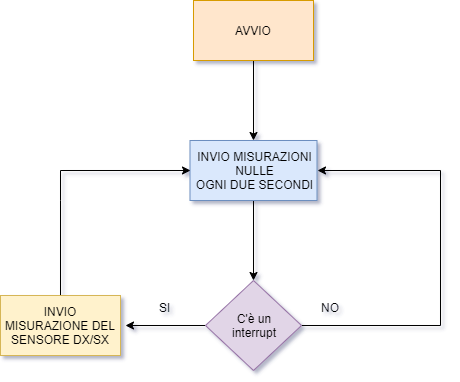

The diagram above was exported from draw.io. Its source (the exported page's mxGraphModel, read from the mxfile embedded in the PNG):
<mxGraphModel dx="852" dy="494" grid="1" gridSize="10" guides="1" tooltips="1" connect="1" arrows="1" fold="1" page="1" pageScale="1" pageWidth="827" pageHeight="1169" math="0" shadow="0">
  <root>
    <mxCell id="0" />
    <mxCell id="1" parent="0" />
    <mxCell id="M8CxaN3EoazZE4I_2WKi-3" value="" style="edgeStyle=orthogonalEdgeStyle;rounded=0;orthogonalLoop=1;jettySize=auto;html=1;" parent="1" source="M8CxaN3EoazZE4I_2WKi-1" target="M8CxaN3EoazZE4I_2WKi-2" edge="1">
      <mxGeometry relative="1" as="geometry" />
    </mxCell>
    <mxCell id="M8CxaN3EoazZE4I_2WKi-1" value="AVVIO" style="rounded=0;whiteSpace=wrap;html=1;fillColor=#ffe6cc;strokeColor=#d79b00;" parent="1" vertex="1">
      <mxGeometry x="353" y="70" width="120" height="60" as="geometry" />
    </mxCell>
    <mxCell id="M8CxaN3EoazZE4I_2WKi-5" value="" style="edgeStyle=orthogonalEdgeStyle;rounded=0;orthogonalLoop=1;jettySize=auto;html=1;" parent="1" source="M8CxaN3EoazZE4I_2WKi-2" edge="1">
      <mxGeometry relative="1" as="geometry">
        <mxPoint x="413" y="350" as="targetPoint" />
      </mxGeometry>
    </mxCell>
    <mxCell id="M8CxaN3EoazZE4I_2WKi-2" value="INVIO MISURAZIONI&lt;br&gt;NULLE&lt;br&gt;OGNI DUE SECONDI" style="rounded=0;whiteSpace=wrap;html=1;fillColor=#dae8fc;strokeColor=#6c8ebf;" parent="1" vertex="1">
      <mxGeometry x="349.5" y="210" width="127" height="60" as="geometry" />
    </mxCell>
    <mxCell id="M8CxaN3EoazZE4I_2WKi-8" value="" style="edgeStyle=orthogonalEdgeStyle;rounded=0;orthogonalLoop=1;jettySize=auto;html=1;" parent="1" source="M8CxaN3EoazZE4I_2WKi-6" edge="1">
      <mxGeometry relative="1" as="geometry">
        <mxPoint x="285" y="395" as="targetPoint" />
      </mxGeometry>
    </mxCell>
    <mxCell id="M8CxaN3EoazZE4I_2WKi-15" value="" style="edgeStyle=orthogonalEdgeStyle;rounded=0;orthogonalLoop=1;jettySize=auto;html=1;entryX=1;entryY=0.5;entryDx=0;entryDy=0;" parent="1" source="M8CxaN3EoazZE4I_2WKi-6" target="M8CxaN3EoazZE4I_2WKi-2" edge="1">
      <mxGeometry relative="1" as="geometry">
        <mxPoint x="600" y="160" as="targetPoint" />
        <Array as="points">
          <mxPoint x="600" y="395" />
          <mxPoint x="600" y="240" />
        </Array>
      </mxGeometry>
    </mxCell>
    <mxCell id="M8CxaN3EoazZE4I_2WKi-6" value="C'è un&lt;br&gt;interrupt" style="rhombus;whiteSpace=wrap;html=1;fillColor=#e1d5e7;strokeColor=#9673a6;" parent="1" vertex="1">
      <mxGeometry x="365" y="350" width="96" height="90" as="geometry" />
    </mxCell>
    <mxCell id="M8CxaN3EoazZE4I_2WKi-9" value="SI" style="text;html=1;resizable=0;points=[];autosize=1;align=left;verticalAlign=top;spacingTop=-4;" parent="1" vertex="1">
      <mxGeometry x="317" y="368" width="30" height="20" as="geometry" />
    </mxCell>
    <mxCell id="M8CxaN3EoazZE4I_2WKi-13" value="" style="edgeStyle=orthogonalEdgeStyle;rounded=0;orthogonalLoop=1;jettySize=auto;html=1;" parent="1" source="M8CxaN3EoazZE4I_2WKi-11" edge="1">
      <mxGeometry relative="1" as="geometry">
        <mxPoint x="350" y="240" as="targetPoint" />
        <Array as="points">
          <mxPoint x="220" y="270" />
          <mxPoint x="220" y="270" />
        </Array>
      </mxGeometry>
    </mxCell>
    <mxCell id="M8CxaN3EoazZE4I_2WKi-11" value="INVIO MISURAZIONE DEL SENSORE DX/SX" style="rounded=0;whiteSpace=wrap;html=1;fillColor=#fff2cc;strokeColor=#d6b656;" parent="1" vertex="1">
      <mxGeometry x="160" y="365" width="120" height="60" as="geometry" />
    </mxCell>
    <mxCell id="M8CxaN3EoazZE4I_2WKi-16" value="NO" style="text;html=1;resizable=0;points=[];autosize=1;align=left;verticalAlign=top;spacingTop=-4;" parent="1" vertex="1">
      <mxGeometry x="479" y="368" width="30" height="20" as="geometry" />
    </mxCell>
  </root>
</mxGraphModel>